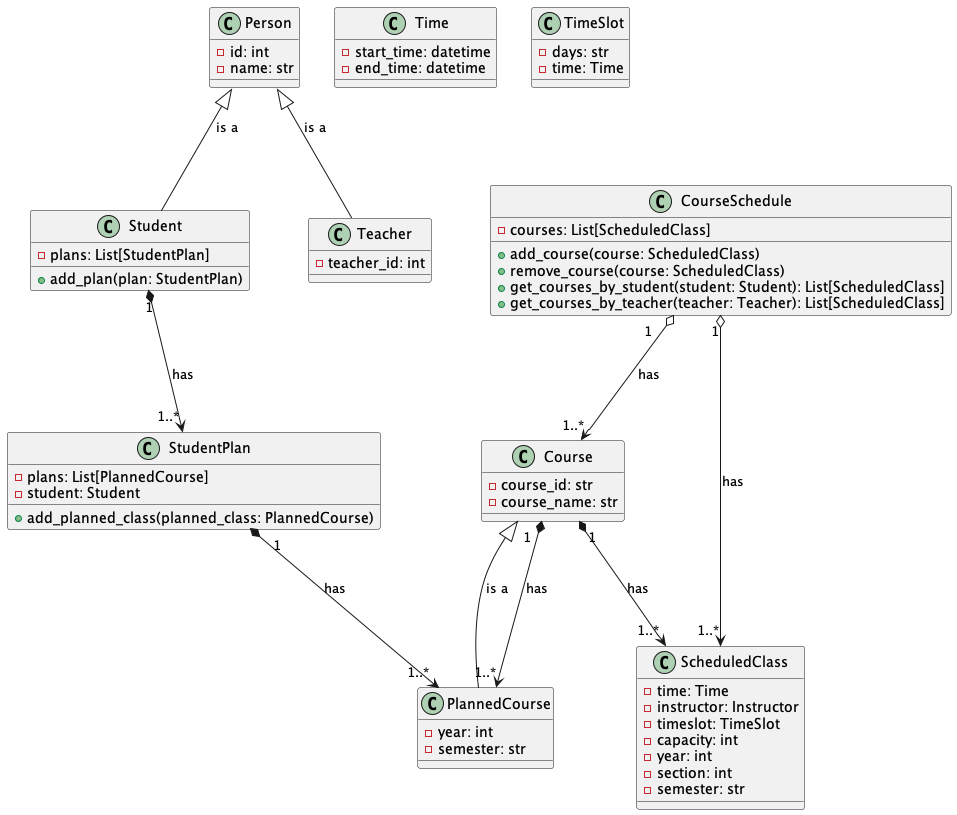

The diagram above was rendered by PlantUML. Its source (embedded in the PNG):
@startuml


class Person {
    -id: int
    -name: str
}

class Student {
    -plans: List[StudentPlan]
    +add_plan(plan: StudentPlan)
}

class Teacher {
    -teacher_id: int
}

class Course {
    -course_id: str
    -course_name: str
}

class PlannedCourse {
    -year: int
    -semester: str
}

class ScheduledClass {
    -time: Time
    -instructor: Instructor
    -timeslot: TimeSlot
    -capacity: int
    -year: int
    -section: int
    -semester: str
}

class CourseSchedule {
    -courses: List[ScheduledClass]
    +add_course(course: ScheduledClass)
    +remove_course(course: ScheduledClass)
    +get_courses_by_student(student: Student): List[ScheduledClass]
    +get_courses_by_teacher(teacher: Teacher): List[ScheduledClass]
}

class Time {
    -start_time: datetime
    -end_time: datetime
}

class TimeSlot {
    -days: str
    -time: Time
}

class StudentPlan {
    -plans: List[PlannedCourse]
    -student: Student
    +add_planned_class(planned_class: PlannedCourse)
}

Person <|-- Student : is a
Person <|-- Teacher : is a

Course <|-- PlannedCourse : is a

Student "1" *--> "1..*" StudentPlan : has
StudentPlan "1" *--> "1..*" PlannedCourse : has

CourseSchedule "1" o--> "1..*" Course : has
CourseSchedule "1" o--> "1..*" ScheduledClass : has
Course "1" *--> "1..*" PlannedCourse : has
Course "1" *--> "1..*" ScheduledClass : has

@enduml